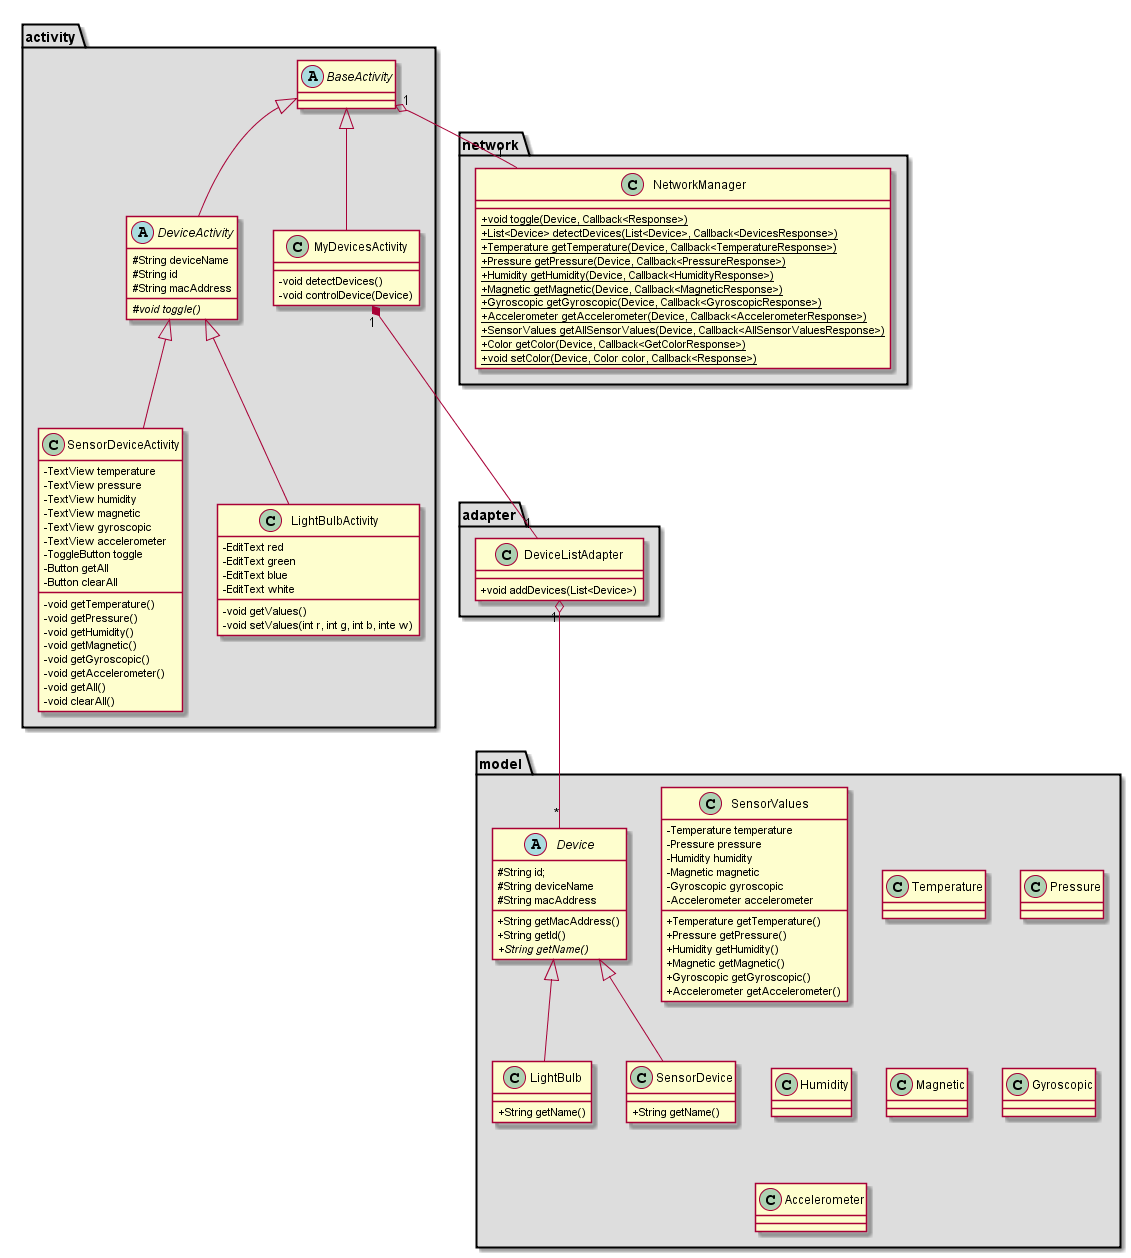

The diagram above was rendered by PlantUML. Its source (embedded in the PNG):
@startuml
skinparam classAttributeIconSize 0
package "activity" #DDDDDD {
  class BaseActivity
  class MyDevicesActivity
  class SensorDeviceActivity
  class LightBulbActivity
  class DeviceActivity

}
package "network" #DDDDDD {
  class NetworkManager
}
package "adapter" #DDDDDD {
  class DeviceListAdapter
}
package "model" #DDDDDD {
  class Device
  class LightBulb
  class SensorDevice
  class SensorValues
  class Temperature
  class Pressure
  class Humidity
  class Magnetic
  class Gyroscopic
  class Accelerometer
}

 class NetworkManager{
 +{static} void toggle(Device, Callback<Response>)
 +{static} List<Device> detectDevices(List<Device>, Callback<DevicesResponse>)
 +{static} Temperature getTemperature(Device, Callback<TemperatureResponse>)
 +{static} Pressure getPressure(Device, Callback<PressureResponse>)
 +{static} Humidity getHumidity(Device, Callback<HumidityResponse>)
 +{static} Magnetic getMagnetic(Device, Callback<MagneticResponse>)
 +{static} Gyroscopic getGyroscopic(Device, Callback<GyroscopicResponse>)
 +{static} Accelerometer getAccelerometer(Device, Callback<AccelerometerResponse>)
 +{static} SensorValues getAllSensorValues(Device, Callback<AllSensorValuesResponse>)
 +{static} Color getColor(Device, Callback<GetColorResponse>)
 +{static} void setColor(Device, Color color, Callback<Response>)
}

abstract class BaseActivity{
}

class DeviceListAdapter {
 +void addDevices(List<Device>)
}

class MyDevicesActivity{
 -void detectDevices()
 -void controlDevice(Device)
}

class SensorDeviceActivity{
 -TextView temperature
 -TextView pressure
 -TextView humidity
 -TextView magnetic
 -TextView gyroscopic
 -TextView accelerometer
 -ToggleButton toggle
 -Button getAll
 -Button clearAll
 -void getTemperature()
 -void getPressure()
 -void getHumidity()
 -void getMagnetic()
 -void getGyroscopic()
 -void getAccelerometer()
 -void getAll()
 -void clearAll()
}

class LightBulbActivity{
 -EditText red
 -EditText green
 -EditText blue
 -EditText white
 -void getValues()
 -void setValues(int r, int g, int b, inte w)
}

abstract class DeviceActivity{
 #String deviceName
 #String id
 #String macAddress
 #{abstract} void toggle()
}


abstract class Device{
 #String id;
 #String deviceName
 #String macAddress
 +String getMacAddress()
 +String getId()
 +{abstract} String getName()
}

class SensorDevice{
 +String getName()
}

class LightBulb{
 +String getName()
}

class SensorValues {
 -Temperature temperature
 -Pressure pressure
 -Humidity humidity
 -Magnetic magnetic
 -Gyroscopic gyroscopic
 -Accelerometer accelerometer
 +Temperature getTemperature()
 +Pressure getPressure()
 +Humidity getHumidity()
 +Magnetic getMagnetic()
 +Gyroscopic getGyroscopic()
 +Accelerometer getAccelerometer()
}

BaseActivity <|-- MyDevicesActivity
BaseActivity <|-- DeviceActivity
DeviceActivity <|-- SensorDeviceActivity
DeviceActivity <|-- LightBulbActivity

Device <|-- SensorDevice
Device <|-- LightBulb

MyDevicesActivity "1" *-- "1" DeviceListAdapter
DeviceListAdapter "1" o-- "*" Device
BaseActivity "1" o-- "1" NetworkManager

@enduml